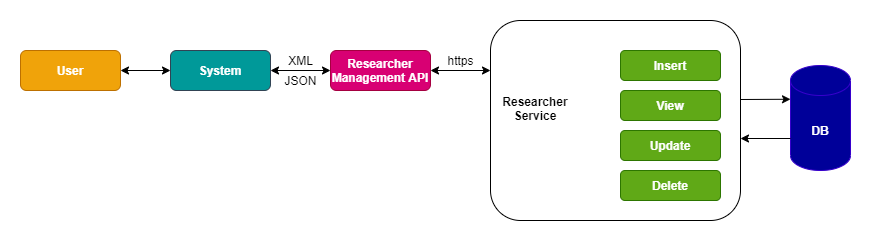

The diagram above was exported from draw.io. Its source (the exported page's mxGraphModel, read from the mxfile embedded in the PNG):
<mxGraphModel dx="1038" dy="580" grid="1" gridSize="10" guides="1" tooltips="1" connect="1" arrows="1" fold="1" page="1" pageScale="1" pageWidth="850" pageHeight="1100" math="0" shadow="0">
  <root>
    <mxCell id="0" />
    <mxCell id="1" parent="0" />
    <mxCell id="CiiipyWcq-e5M0PA9fUo-1" value="&lt;b&gt;User&lt;/b&gt;" style="rounded=1;whiteSpace=wrap;html=1;fillColor=#f0a30a;strokeColor=#BD7000;fontColor=#ffffff;" parent="1" vertex="1">
      <mxGeometry x="10" y="120" width="100" height="40" as="geometry" />
    </mxCell>
    <mxCell id="CiiipyWcq-e5M0PA9fUo-2" value="" style="endArrow=classic;startArrow=classic;html=1;entryX=0;entryY=0.5;entryDx=0;entryDy=0;exitX=1;exitY=0.5;exitDx=0;exitDy=0;" parent="1" source="CiiipyWcq-e5M0PA9fUo-1" target="CiiipyWcq-e5M0PA9fUo-5" edge="1">
      <mxGeometry width="50" height="50" relative="1" as="geometry">
        <mxPoint x="130" y="140" as="sourcePoint" />
        <mxPoint x="180" y="90" as="targetPoint" />
      </mxGeometry>
    </mxCell>
    <mxCell id="CiiipyWcq-e5M0PA9fUo-3" value="" style="rounded=1;whiteSpace=wrap;html=1;" parent="1" vertex="1">
      <mxGeometry x="480" y="90" width="250" height="200" as="geometry" />
    </mxCell>
    <mxCell id="CiiipyWcq-e5M0PA9fUo-4" value="&lt;b&gt;Researcher Management API&lt;/b&gt;" style="rounded=1;whiteSpace=wrap;html=1;fillColor=#d80073;strokeColor=#A50040;fontColor=#ffffff;" parent="1" vertex="1">
      <mxGeometry x="320" y="120" width="100" height="40" as="geometry" />
    </mxCell>
    <mxCell id="CiiipyWcq-e5M0PA9fUo-5" value="&lt;b&gt;System&lt;/b&gt;" style="rounded=1;whiteSpace=wrap;html=1;strokeColor=#314354;fontColor=#ffffff;fillColor=#009999;" parent="1" vertex="1">
      <mxGeometry x="160" y="120" width="100" height="40" as="geometry" />
    </mxCell>
    <mxCell id="CiiipyWcq-e5M0PA9fUo-8" value="&lt;b&gt;Insert&lt;/b&gt;" style="rounded=1;whiteSpace=wrap;html=1;fillColor=#60a917;strokeColor=#2D7600;fontColor=#ffffff;" parent="1" vertex="1">
      <mxGeometry x="610" y="120" width="100" height="30" as="geometry" />
    </mxCell>
    <mxCell id="CiiipyWcq-e5M0PA9fUo-10" value="&lt;b&gt;Delete&lt;/b&gt;" style="rounded=1;whiteSpace=wrap;html=1;fillColor=#60a917;strokeColor=#2D7600;fontColor=#ffffff;" parent="1" vertex="1">
      <mxGeometry x="610" y="240" width="100" height="30" as="geometry" />
    </mxCell>
    <mxCell id="CiiipyWcq-e5M0PA9fUo-11" value="&lt;b&gt;Update&lt;/b&gt;" style="rounded=1;whiteSpace=wrap;html=1;fillColor=#60a917;strokeColor=#2D7600;fontColor=#ffffff;" parent="1" vertex="1">
      <mxGeometry x="610" y="200" width="100" height="30" as="geometry" />
    </mxCell>
    <mxCell id="CiiipyWcq-e5M0PA9fUo-12" value="&lt;b&gt;View&lt;/b&gt;" style="rounded=1;whiteSpace=wrap;html=1;fillColor=#60a917;strokeColor=#2D7600;fontColor=#ffffff;" parent="1" vertex="1">
      <mxGeometry x="610" y="160" width="100" height="30" as="geometry" />
    </mxCell>
    <mxCell id="CiiipyWcq-e5M0PA9fUo-13" value="&lt;b&gt;DB&lt;/b&gt;" style="shape=cylinder3;whiteSpace=wrap;html=1;boundedLbl=1;backgroundOutline=1;size=15;strokeColor=#3700CC;fontColor=#ffffff;fillColor=#000099;" parent="1" vertex="1">
      <mxGeometry x="780" y="135" width="60" height="105" as="geometry" />
    </mxCell>
    <mxCell id="CiiipyWcq-e5M0PA9fUo-14" value="" style="endArrow=classic;startArrow=classic;html=1;entryX=0;entryY=0.25;entryDx=0;entryDy=0;exitX=1;exitY=0.5;exitDx=0;exitDy=0;" parent="1" source="CiiipyWcq-e5M0PA9fUo-4" target="CiiipyWcq-e5M0PA9fUo-3" edge="1">
      <mxGeometry width="50" height="50" relative="1" as="geometry">
        <mxPoint x="140" y="150" as="sourcePoint" />
        <mxPoint x="190" y="150" as="targetPoint" />
      </mxGeometry>
    </mxCell>
    <mxCell id="CiiipyWcq-e5M0PA9fUo-15" value="" style="endArrow=classic;startArrow=classic;html=1;entryX=0;entryY=0.5;entryDx=0;entryDy=0;exitX=1;exitY=0.5;exitDx=0;exitDy=0;" parent="1" source="CiiipyWcq-e5M0PA9fUo-5" target="CiiipyWcq-e5M0PA9fUo-4" edge="1">
      <mxGeometry width="50" height="50" relative="1" as="geometry">
        <mxPoint x="150" y="160" as="sourcePoint" />
        <mxPoint x="200" y="160" as="targetPoint" />
      </mxGeometry>
    </mxCell>
    <mxCell id="CiiipyWcq-e5M0PA9fUo-18" value="" style="endArrow=classic;html=1;entryX=0;entryY=0;entryDx=0;entryDy=33.75;entryPerimeter=0;" parent="1" target="CiiipyWcq-e5M0PA9fUo-13" edge="1">
      <mxGeometry width="50" height="50" relative="1" as="geometry">
        <mxPoint x="730" y="169" as="sourcePoint" />
        <mxPoint x="770" y="170" as="targetPoint" />
      </mxGeometry>
    </mxCell>
    <mxCell id="CiiipyWcq-e5M0PA9fUo-19" value="" style="endArrow=classic;html=1;" parent="1" edge="1">
      <mxGeometry width="50" height="50" relative="1" as="geometry">
        <mxPoint x="780" y="208" as="sourcePoint" />
        <mxPoint x="730" y="208" as="targetPoint" />
      </mxGeometry>
    </mxCell>
    <mxCell id="CiiipyWcq-e5M0PA9fUo-20" value="&lt;b&gt;Researcher Service&lt;/b&gt;" style="text;html=1;strokeColor=none;fillColor=none;align=center;verticalAlign=middle;whiteSpace=wrap;rounded=0;" parent="1" vertex="1">
      <mxGeometry x="500" y="165" width="50" height="25" as="geometry" />
    </mxCell>
    <mxCell id="CiiipyWcq-e5M0PA9fUo-21" value="XML" style="text;html=1;align=center;verticalAlign=middle;resizable=0;points=[];autosize=1;" parent="1" vertex="1">
      <mxGeometry x="270" y="120" width="40" height="20" as="geometry" />
    </mxCell>
    <mxCell id="CiiipyWcq-e5M0PA9fUo-22" value="JSON" style="text;html=1;align=center;verticalAlign=middle;resizable=0;points=[];autosize=1;" parent="1" vertex="1">
      <mxGeometry x="265" y="140" width="50" height="20" as="geometry" />
    </mxCell>
    <mxCell id="CiiipyWcq-e5M0PA9fUo-23" value="https" style="text;html=1;align=center;verticalAlign=middle;resizable=0;points=[];autosize=1;" parent="1" vertex="1">
      <mxGeometry x="430" y="120" width="40" height="20" as="geometry" />
    </mxCell>
  </root>
</mxGraphModel>